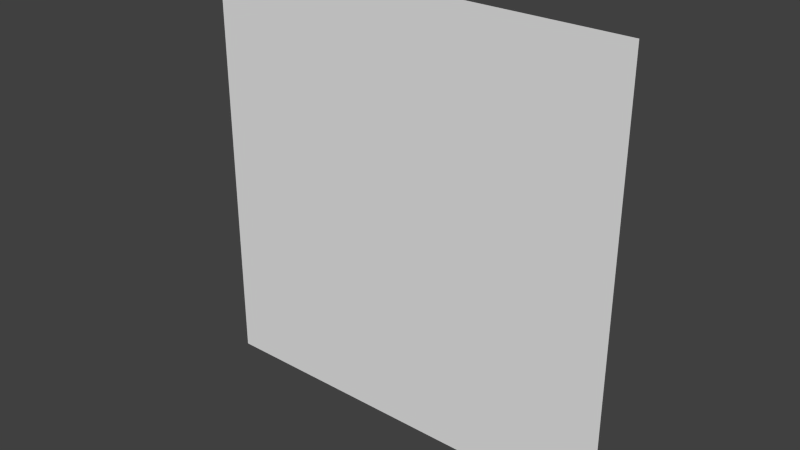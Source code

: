 # Source: floor.blend  (saved by Blender 2.66.1; exported with 4.5.12 LTS)
import bpy
from mathutils import Matrix  # noqa: F401  (used for matrix-valued properties, if any)

bpy.ops.wm.read_factory_settings(use_empty=True)
scene = bpy.context.scene
scene.name = 'Scene'

# ---- collections
col_collection_1 = bpy.data.collections.new('Collection 1'); scene.collection.children.link(col_collection_1)

# ---- materials (node trees are filled in below, after node groups)
mat_material_001 = bpy.data.materials.new('Material.001')
mat_material_001.alpha_threshold = 0.0
mat_material_001.use_transparent_shadow = False
mat_material_001.roughness = 0.5
mat_material_001.line_color = (0.0, 0.0, 0.0, 1.0)

# ---- material node trees

# ---- world
world_world = bpy.data.worlds.new('World'); scene.world = world_world
world_world.color = (0.05088, 0.05088, 0.05088)
world_world.use_sun_shadow = False
world_world.sun_shadow_jitter_overblur = 0.0
world_world.cycles.sampling_method = 'MANUAL'
world_world.cycles.sample_map_resolution = 256

# ---- meshes
me_plane = bpy.data.meshes.new('Plane')
me_plane.from_pydata([(0.5, -0.5, 1.0), (-0.5, -0.5, 1.0), (0.5, -0.5, 0.0), (-0.5, -0.5, 0.0)], [], [(1, 0, 2, 3)])
_uv = me_plane.uv_layers.new(name='UVMap')
_uv.uv.foreach_set('vector', [0.0001001, 9.998e-05, 0.9999, 0.0001, 0.9999, 0.9999, 9.998e-05, 0.9999])
me_plane.materials.append(mat_material_001)
me_plane.use_remesh_preserve_volume = False
me_plane.use_remesh_preserve_attributes = False
me_plane.use_mirror_vertex_groups = False
me_plane.update()

# ---- objects
ob_plane = bpy.data.objects.new('Plane', me_plane)

# ---- transforms, parenting, visibility, modifiers, constraints
ob_plane.location = (0.0, 0.0, 0.0)
ob_plane.lineart.crease_threshold = 0.0

# ---- collection membership
col_collection_1.objects.link(ob_plane)

# ---- scene / render settings (as saved in the file)
scene.frame_start = 1; scene.frame_end = 250; scene.frame_set(1)
scene.render.engine = 'BLENDER_EEVEE_NEXT'
scene.render.image_settings.color_mode = 'RGB'
scene.render.image_settings.compression = 90
scene.render.resolution_percentage = 50
scene.render.dither_intensity = 0.0
scene.render.bake_margin = 2
scene.cycles.use_denoising = False
scene.cycles.samples = 10
scene.cycles.sampling_pattern = 'TABULATED_SOBOL'
scene.cycles.light_sampling_threshold = 0.0
scene.cycles.use_adaptive_sampling = False
scene.cycles.use_light_tree = False
scene.cycles.blur_glossy = 0.0
scene.cycles.volume_bounces = 1
scene.cycles.pixel_filter_type = 'GAUSSIAN'
scene.cycles.sample_clamp_indirect = 0.0
scene.view_settings.view_transform = 'Standard'
bpy.context.view_layer.update()

# ---- added for rendering (the .blend has no active camera and no usable light): camera, sun
cam_auto = bpy.data.cameras.new('AutoCamera')
cam_auto.lens = 50.0
cam_auto.sensor_width = 36.0
cam_auto.clip_end = 1000.0
ob_auto_camera = bpy.data.objects.new('AutoCamera', cam_auto)
scene.collection.objects.link(ob_auto_camera)
ob_auto_camera.location = (1.30847, -2.07016, 1.54677)
ob_auto_camera.rotation_euler = (1.09748, -7.21219e-08, 0.694738)
scene.camera = ob_auto_camera
light_auto_sun = bpy.data.lights.new('AutoSun', 'SUN')
light_auto_sun.energy = 3.0
light_auto_sun.angle = 0.0523599
ob_auto_sun = bpy.data.objects.new('AutoSun', light_auto_sun)
scene.collection.objects.link(ob_auto_sun)
ob_auto_sun.rotation_euler = (0.872665, 0.174533, 0.523599)
bpy.context.view_layer.update()
